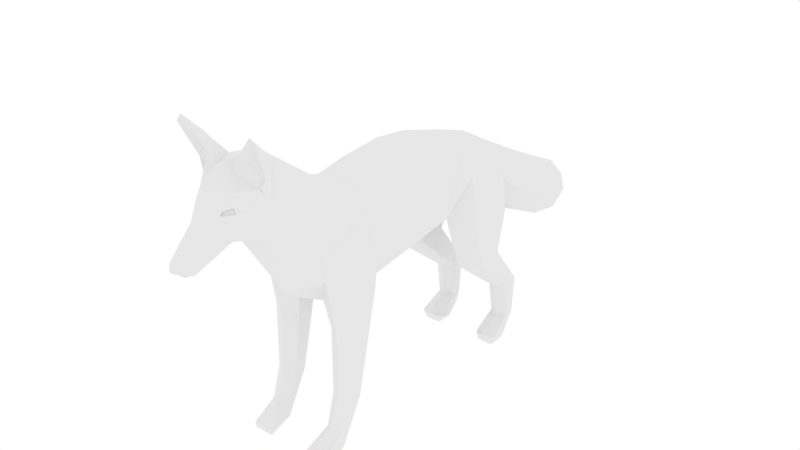 # Source: Fox1.blend  (saved by Blender 2.78.0; exported with 4.5.12 LTS)
import bpy
from mathutils import Matrix  # noqa: F401  (used for matrix-valued properties, if any)

bpy.ops.wm.read_factory_settings(use_empty=True)
scene = bpy.context.scene
scene.name = 'Scene'

# ---- collections
col_collection_2 = bpy.data.collections.new('Collection 2'); scene.collection.children.link(col_collection_2)

# ---- world
world_world = bpy.data.worlds.new('World'); scene.world = world_world
world_world.color = (1.0, 1.0, 1.0)
world_world.use_sun_shadow = False
world_world.sun_shadow_jitter_overblur = 0.0
world_world.cycles.sampling_method = 'MANUAL'

# ---- meshes
me_cylinder_003 = bpy.data.meshes.new('Cylinder.003')
me_cylinder_003.from_pydata([(-0.1542, -22.76, 17.22), (-3.292, 15.7, -2.121), (-4.158, 15.2, -2.121), (-4.407, 15.13, 1.834), (-4.158, 14.16, -2.382), (-3.292, 13.68, -2.152), (-3.285, 13.34, 1.157), (-2.426, 14.2, -2.121), (-2.426, 15.2, -2.121), (-2.152, 15.11, 1.876), (-1.33, 7.369, 11.64), (-5.153, 7.311, 10.57), (-5.325, 11.47, 10.96), (-3.344, 14.12, 11.65), (-2.151, 13.97, 1.32), (-4.405, 13.94, 1.342), (-3.292, 15.74, 2.005), (-4.525, 7.342, 15.71), (-3.254, 5.158, 12.05), (-1.579, 13.77, 11.22), (-2.245, 11.22, 17.11), (-3.442, 7.358, 17.96), (-1.785, 13.85, 14.61), (0.0, 13.17, 11.3), (-5.042, 2.735, 13.22), (-5.124, 0.7223, 17.0), (-2.758, 2.756, 18.88), (-1.531, -0.6659, 9.511), (-1.174, -5.671, 8.929), (-3.284, -9.864, -4.69), (-3.292, -9.633, 0.3772), (-2.273, -7.87, 0.3322), (-3.492, -5.373, 10.48), (-4.719, -8.605, 6.477), (-4.926, -6.402, 10.7), (-4.955, -9.101, 11.74), (-1.483, -6.788, 9.494), (-4.444, -5.601, 12.92), (-2.349, -5.225, 18.24), (-4.902, -7.608, 13.93), (-3.91, -6.321, 16.37), (-3.275, -11.25, 15.21), (-2.028, -9.033, 19.5), (-2.002, -14.26, 16.09), (-1.398, -13.62, 23.27), (-2.264, -16.1, 18.05), (-3.21, -10.69, 18.33), (-3.352, -10.65, 12.34), (-1.448, -18.31, 18.44), (-0.8316, -22.44, 17.61), (-1.545, -19.33, 18.95), (-1.229, -19.83, 19.82), (-0.8399, -21.53, 16.79), (-0.7632, -17.38, 23.74), (-2.893, -16.45, 20.71), (-3.32, -16.59, 22.28), (-1.153, -15.55, 23.58), (-3.472, -16.15, 21.91), (-2.698, -13.18, 21.0), (-4.235, -10.03, -4.042), (-4.209, -12.46, -4.014), (-2.058, -12.38, -4.014), (-4.297, -12.26, -4.738), (-3.156, -12.47, -3.878), (-2.582, -12.06, -4.93), (-2.366, -9.943, -3.93), (-3.544, 15.25, -3.297), (-4.271, 13.55, -4.353), (-3.391, 11.37, -3.516), (-2.015, 12.52, -3.889), (-2.284, 13.45, -4.391), (-3.292, 13.93, -4.578), (-4.443, 11.82, -3.744), (-2.471, 11.67, -3.745), (-4.062, 11.96, -4.644), (-2.407, 14.81, -3.251), (-2.484, 11.95, -4.582), (-2.418, -16.77, 24.31), (-4.294, -17.82, 26.36), (-3.625, -17.96, 27.17), (-3.577, -16.6, 23.38), (-0.7115, -16.13, 24.31), (-3.36, -16.14, 25.32), (-4.028, -16.4, 24.45), (-2.98, -16.78, 22.54), (-3.064, -16.48, 23.0), (-2.866, -14.6, 18.96), (-0.1351, -23.07, 17.52), (-0.1542, -22.76, 17.22), (-3.214, -16.71, 22.44), (-2.827, -16.52, 24.09), (-3.017, -16.55, 24.2), (-3.041, -16.92, 25.17), (-2.621, -17.13, 20.93), (0.0, 11.68, 17.47), (0.0, 7.538, 18.79), (0.0, 15.21, 15.48), (0.0, 7.586, 11.3), (0.0, 2.563, 19.63), (0.0, -5.941, 18.96), (0.0, -5.667, 8.722), (0.0, -8.169, 19.76), (0.0, -13.94, 24.12), (0.0, -11.76, 10.34), (0.05135, -21.69, 16.38), (0.0, -20.56, 20.15), (0.0, -16.4, 17.52), (0.0, -19.74, 21.66), (0.0, -23.12, 17.46), (0.0, -18.22, 17.84), (0.0, -17.01, 24.37), (0.0, -9.1, 8.764), (0.0, -18.04, 23.97), (0.0, -23.12, 17.66), (0.0, -22.76, 17.16), (-3.292, -7.284, 0.3055), (-4.31, -7.87, 0.3323), (-4.308, -9.047, 0.3566), (-2.275, -9.047, 0.3566), (-3.295, -10.59, -2.369), (-2.485, -10.1, -2.496), (-4.109, -10.12, -2.563), (-3.294, -9.43, 6.433), (-1.396, -8.992, 9.147), (-1.868, -8.607, 6.418), (-1.867, 11.03, 6.607), (-5.013, 8.54, 6.195), (-3.289, 12.3, 6.75), (-1.871, 8.535, 6.19), (-5.026, 10.98, 6.671), (-3.296, 7.235, 6.053), (-4.104, 11.96, 15.98), (-2.199, 13.81, 13.09), (0.0, -0.7097, 9.272), (-1.506, -0.7095, 9.497), (-1.549, -0.708, 9.52), (-1.528, -0.7089, 9.506), (-1.71, 18.1, 7.393), (-1.975, 18.21, 11.74), (0.0, 17.33, 7.501), (0.0, 19.95, 12.86), (-2.506, 18.16, 9.798), (-1.704, 22.42, 5.307), (-1.965, 22.53, 9.597), (0.0, 21.66, 5.413), (0.0, 24.24, 10.7), (-2.488, 22.48, 7.679), (-1.617, 26.08, 4.678), (-1.83, 26.82, 8.172), (0.0, 27.59, 5.047), (0.0, 27.65, 9.074), (-2.258, 26.89, 6.605), (0.0, 28.39, 6.606), (-1.255, 27.97, 7.702), (0.0, 28.36, 6.678), (-1.886, -18.23, 21.24), (-1.753, -18.36, 21.27), (-2.041, -18.3, 20.83), (-1.335, -19.14, 20.79), (-1.3, -19.01, 21.07), (-1.128, -18.93, 21.13), (-1.163, -19.06, 20.85), (-1.869, -18.22, 20.88), (-1.581, -18.28, 21.33), (-1.714, -18.15, 21.29), (-1.634, -11.91, 21.86), (-0.6259, -13.8, 23.74), (-2.407, -10.69, 19.77), (-1.145, -19.28, 21.41), (-2.795, -17.01, 21.68), (0.0, -19.07, 22.8), (-1.279, -18.6, 22.39)], [], [(114, 104, 108), (114, 108, 0), (126, 11, 12, 129), (127, 129, 12, 13), (1, 8, 7, 5, 4, 2), (128, 10, 18, 130), (128, 125, 19, 10), (125, 127, 13, 19), (126, 130, 18, 11), (21, 95, 94, 20), (17, 21, 131), (19, 13, 131, 22, 132), (21, 26, 98, 95), (10, 23, 97), (10, 27, 24, 18), (21, 17, 24, 25), (26, 38, 99, 98), (21, 25, 26), (35, 39, 37, 34), (24, 37, 25), (27, 135, 32, 24), (24, 32, 37), (32, 28, 36), (32, 135, 136, 28), (25, 40, 38), (42, 101, 99), (46, 58, 165, 167, 42), (32, 34, 37), (47, 123, 103), (35, 47, 41), (35, 41, 39), (40, 39, 41, 46), (42, 165, 166, 102, 101), (47, 43, 41), (106, 43, 103), (41, 86, 58, 46), (109, 104, 52, 48), (106, 45, 43), (49, 51, 50), (48, 106, 109), (49, 52, 104, 88, 87), (104, 114, 88), (49, 87, 113, 105, 51), (53, 112, 110), (49, 50, 52), (44, 58, 57, 56), (84, 55, 54, 93, 169), (110, 102, 166, 44, 56, 81), (84, 53, 89), (121, 60, 63, 119), (106, 48, 45), (45, 54, 86), (65, 61, 64), (119, 61, 120), (121, 59, 62, 60), (29, 62, 59), (65, 64, 29), (119, 63, 61), (40, 42, 38), (61, 65, 120), (36, 28, 123), (4, 72, 68, 5), (1, 8, 75, 66), (71, 70, 76, 74), (7, 69, 70, 75, 8), (75, 70, 71, 66), (2, 66, 67, 72), (68, 7, 5), (72, 4, 2), (83, 78, 79, 82), (66, 71, 67), (92, 91, 90, 77), (57, 55, 80, 83), (81, 53, 110), (56, 57, 83, 82), (84, 169, 171, 53), (80, 55, 84, 85), (84, 53, 85), (30, 122, 33, 117), (80, 85, 90, 91), (86, 57, 58), (86, 54, 57), (88, 108, 87), (87, 108, 113), (114, 108, 88), (53, 79, 92, 77), (89, 55, 84), (45, 48, 50), (43, 86, 41), (124, 47, 122), (31, 36, 124), (116, 34, 32, 115), (30, 118, 124, 122), (33, 34, 116), (31, 115, 32, 36), (116, 59, 121, 117), (31, 124, 118), (117, 33, 116), (65, 29, 115, 31), (120, 65, 31, 118), (119, 120, 118, 30), (117, 121, 119, 30), (115, 29, 59, 116), (33, 122, 47, 35), (123, 47, 124), (9, 8, 1, 16), (36, 123, 124), (14, 7, 8, 9), (5, 7, 14, 6), (4, 5, 6, 15), (3, 2, 4, 15), (1, 2, 3, 16), (9, 125, 128, 14), (14, 128, 130, 6), (3, 15, 126, 129), (15, 6, 130, 126), (16, 127, 125, 9), (16, 3, 129, 127), (11, 17, 131, 12), (18, 17, 11), (12, 131, 13), (20, 94, 96, 22), (20, 22, 131), (19, 23, 10), (131, 21, 20), (17, 18, 24), (26, 25, 38), (27, 134, 136), (25, 37, 40), (111, 103, 123), (40, 46, 42), (103, 43, 47), (43, 45, 86), (52, 50, 48), (105, 107, 51), (93, 54, 45), (55, 57, 54), (81, 79, 53), (29, 64, 62), (62, 64, 61, 63, 60), (37, 39, 40), (38, 42, 99), (1, 66, 2), (69, 68, 73), (69, 76, 70), (71, 74, 67), (67, 74, 72), (69, 73, 76), (76, 73, 68, 72, 74), (68, 69, 7), (83, 80, 78), (79, 78, 92), (56, 82, 79, 81), (85, 53, 77, 90), (50, 93, 45), (78, 80, 91, 92), (50, 51, 93), (93, 51, 168, 156, 159, 158, 157, 155), (34, 33, 35), (97, 133, 134, 27, 10), (136, 135, 27), (100, 111, 123, 28), (28, 136, 27, 134, 133, 100), (23, 19, 137, 139), (22, 96, 140, 138), (132, 22, 138, 141), (19, 132, 141, 137), (138, 140, 145, 143), (139, 137, 142, 144), (137, 141, 146, 142), (141, 138, 143, 146), (143, 145, 150, 148), (144, 142, 147, 149), (142, 146, 151, 147), (146, 143, 148, 151), (148, 150, 153), (147, 151, 149), (151, 152, 149), (152, 151, 153, 154), (153, 151, 148), (154, 153, 150), (156, 155, 164, 163), (157, 158, 161, 162), (159, 156, 163, 160), (155, 157, 162, 164), (158, 159, 160, 161), (160, 163, 164, 162, 161), (166, 165, 44), (42, 167, 165), (58, 44, 165), (168, 51, 107), (170, 112, 53, 171), (107, 170, 171, 168), (171, 169, 93, 155, 156, 168)])
_uv = me_cylinder_003.uv_layers.new(name='UVMap')
_uv.uv.foreach_set('vector', [0.02518, 0.9787, 0.0253, 0.9786, 0.02516, 0.9787, 0.06339, 0.03691, 0.06234, 0.03691, 0.0633, 0.03654, 0.02555, 0.9755, 0.02554, 0.9755, 0.02555, 0.9755, 0.02555, 0.9755, 0.02555, 0.9755, 0.02555, 0.9755, 0.02555, 0.9755, 0.02555, 0.9755, 0.06649, 0.02844, 0.06649, 0.03072, 0.06451, 0.03186, 0.0625, 0.03074, 0.06234, 0.02843, 0.06451, 0.0273, 0.02555, 0.9755, 0.02555, 0.9755, 0.02554, 0.9755, 0.02555, 0.9755, 0.02555, 0.9755, 0.02555, 0.9755, 0.02555, 0.9755, 0.02555, 0.9755, 0.02555, 0.9755, 0.02555, 0.9755, 0.02555, 0.9755, 0.02555, 0.9755, 0.02555, 0.9755, 0.02555, 0.9755, 0.02554, 0.9755, 0.02554, 0.9755, 0.02554, 0.9755, 0.02555, 0.9754, 0.02555, 0.9755, 0.02555, 0.9755, 0.02554, 0.9755, 0.02554, 0.9755, 0.02555, 0.9755, 0.02555, 0.9755, 0.02555, 0.9755, 0.02555, 0.9755, 0.02555, 0.9755, 0.02555, 0.9755, 0.02554, 0.9755, 0.02552, 0.9755, 0.02554, 0.9754, 0.02555, 0.9754, 0.02555, 0.9755, 0.02555, 0.9755, 0.02555, 0.9755, 0.02555, 0.9755, 0.02555, 0.9755, 0.02552, 0.9755, 0.02554, 0.9755, 0.02554, 0.9755, 0.02554, 0.9755, 0.02552, 0.9755, 0.02548, 0.9755, 0.02552, 0.9755, 0.02536, 0.9755, 0.02544, 0.9753, 0.02554, 0.9754, 0.02554, 0.9755, 0.02548, 0.9755, 0.02552, 0.9755, 0.02544, 0.9757, 0.02537, 0.9756, 0.02543, 0.9756, 0.02547, 0.9756, 0.02552, 0.9755, 0.02543, 0.9756, 0.02548, 0.9755, 0.02555, 0.9755, 0.02555, 0.9755, 0.0255, 0.9756, 0.02552, 0.9755, 0.02552, 0.9755, 0.0255, 0.9756, 0.02543, 0.9756, 0.0255, 0.9756, 0.02557, 0.9755, 0.02555, 0.9756, 0.0255, 0.9756, 0.02555, 0.9755, 0.02555, 0.9755, 0.02557, 0.9755, 0.02548, 0.9755, 0.02531, 0.9756, 0.02536, 0.9755, 0.02495, 0.9755, 0.02535, 0.9753, 0.02544, 0.9753, 0.02478, 0.9758, 0.02368, 0.9763, 0.02371, 0.9758, 0.02449, 0.9758, 0.02495, 0.9755, 0.0255, 0.9756, 0.02547, 0.9756, 0.02543, 0.9756, 0.02542, 0.9757, 0.02557, 0.9756, 0.02564, 0.9756, 0.02544, 0.9757, 0.02542, 0.9757, 0.02519, 0.9759, 0.02544, 0.9757, 0.02519, 0.9759, 0.02537, 0.9756, 0.02531, 0.9756, 0.02537, 0.9756, 0.02519, 0.9759, 0.02478, 0.9758, 0.02495, 0.9755, 0.02371, 0.9758, 0.02302, 0.9756, 0.02307, 0.9753, 0.02535, 0.9753, 0.02542, 0.9757, 0.02519, 0.9762, 0.02519, 0.9759, 0.02599, 0.9764, 0.02519, 0.9762, 0.02564, 0.9756, 0.02519, 0.9759, 0.02426, 0.9767, 0.02368, 0.9763, 0.02478, 0.9758, 0.02601, 0.9776, 0.0253, 0.9786, 0.02518, 0.9786, 0.02509, 0.9778, 0.02599, 0.9764, 0.02478, 0.9769, 0.02519, 0.9762, 0.02506, 0.9788, 0.02377, 0.9791, 0.02443, 0.9786, 0.02509, 0.9778, 0.02599, 0.9764, 0.02601, 0.9776, 0.02506, 0.9788, 0.02518, 0.9786, 0.0253, 0.9786, 0.02517, 0.9787, 0.02517, 0.9787, 0.0253, 0.9786, 0.02518, 0.9787, 0.02517, 0.9787, 0.02506, 0.9788, 0.02517, 0.9787, 0.02518, 0.9787, 0.0241, 0.9795, 0.02377, 0.9791, 0.06239, 0.03741, 0.01821, 0.9852, 0.06239, 0.03741, 0.02506, 0.9788, 0.02443, 0.9786, 0.02518, 0.9786, 0.02296, 0.976, 0.02368, 0.9763, 0.02256, 0.9775, 0.02169, 0.9765, 0.02194, 0.9781, 0.02219, 0.9779, 0.02311, 0.9775, 0.02283, 0.9778, 0.0223, 0.978, 0.01849, 0.9773, 0.02307, 0.9753, 0.02302, 0.9756, 0.02296, 0.976, 0.02169, 0.9765, 0.02045, 0.9765, 0.06239, 0.03741, 0.06239, 0.03741, 0.06236, 0.03741, 0.02556, 0.9756, 0.02556, 0.9756, 0.02556, 0.9756, 0.02556, 0.9756, 0.02599, 0.9764, 0.02509, 0.9778, 0.02478, 0.9769, 0.02478, 0.9769, 0.02311, 0.9775, 0.02426, 0.9767, 0.02556, 0.9756, 0.02556, 0.9756, 0.02556, 0.9756, 0.02556, 0.9756, 0.02556, 0.9756, 0.02556, 0.9756, 0.02556, 0.9756, 0.02556, 0.9756, 0.02556, 0.9756, 0.02556, 0.9756, 0.02556, 0.9756, 0.02556, 0.9756, 0.02556, 0.9756, 0.02556, 0.9756, 0.02556, 0.9756, 0.02556, 0.9756, 0.02556, 0.9756, 0.02556, 0.9756, 0.02556, 0.9756, 0.02531, 0.9756, 0.02495, 0.9755, 0.02536, 0.9755, 0.02556, 0.9756, 0.02556, 0.9756, 0.02556, 0.9756, 0.02555, 0.9756, 0.02557, 0.9755, 0.02557, 0.9756, 0.06982, 0.003111, 0.0661, 0.001709, 0.06234, 2.921e-05, 0.06718, 0.003392, 0.07956, 0.01263, 0.07099, 0.01263, 0.06972, 0.007931, 0.07292, 0.007044, 0.06804, 0.004374, 0.06688, 0.004718, 0.06509, 0.002791, 0.06554, 0.002021, 0.06687, 0.008672, 0.06545, 0.003713, 0.06688, 0.004718, 0.06972, 0.007931, 0.07099, 0.01263, 0.06972, 0.007931, 0.06688, 0.004718, 0.06804, 0.004374, 0.07292, 0.007044, 0.07719, 0.004828, 0.07292, 0.007044, 0.06756, 0.003292, 0.0661, 0.001709, 0.06234, 2.921e-05, 0.06687, 0.008672, 0.06718, 0.003392, 0.0661, 0.001709, 0.06982, 0.003111, 0.07719, 0.004828, 0.02136, 0.9778, 0.02085, 0.9777, 0.0208, 0.9778, 0.02114, 0.9775, 0.07292, 0.007044, 0.06804, 0.004374, 0.06756, 0.003292, 0.02085, 0.9777, 0.02153, 0.9779, 0.02164, 0.9781, 0.02036, 0.9796, 0.02256, 0.9775, 0.02219, 0.9779, 0.02153, 0.9779, 0.02136, 0.9778, 0.02045, 0.9765, 0.02018, 0.9777, 0.01849, 0.9773, 0.02169, 0.9765, 0.02256, 0.9775, 0.02136, 0.9778, 0.02114, 0.9775, 0.02163, 0.9784, 0.0223, 0.978, 0.02143, 0.9801, 0.02052, 0.98, 0.02153, 0.9779, 0.02219, 0.9779, 0.02198, 0.9782, 0.02164, 0.9781, 0.02173, 0.9785, 0.02036, 0.9796, 0.02164, 0.9781, 0.02556, 0.9756, 0.02554, 0.9756, 0.02553, 0.9756, 0.02556, 0.9756, 0.02153, 0.9779, 0.02164, 0.9781, 0.02164, 0.9781, 0.02153, 0.9779, 0.02426, 0.9767, 0.02256, 0.9775, 0.02368, 0.9763, 0.02426, 0.9767, 0.02311, 0.9775, 0.02256, 0.9775, 0.02517, 0.9787, 0.02516, 0.9787, 0.02517, 0.9787, 0.02517, 0.9787, 0.02516, 0.9787, 0.02518, 0.9787, 0.02518, 0.9787, 0.02516, 0.9787, 0.02517, 0.9787, 0.02018, 0.9777, 0.0208, 0.9778, 0.0208, 0.9778, 0.02018, 0.9777, 0.06236, 0.03741, 0.06234, 0.03741, 0.06237, 0.03741, 0.02478, 0.9769, 0.02509, 0.9778, 0.02443, 0.9786, 0.02519, 0.9762, 0.02426, 0.9767, 0.02519, 0.9759, 0.02556, 0.9756, 0.02542, 0.9757, 0.02554, 0.9756, 0.02556, 0.9756, 0.02555, 0.9756, 0.02556, 0.9756, 0.02556, 0.9756, 0.02547, 0.9756, 0.0255, 0.9756, 0.02556, 0.9756, 0.02556, 0.9756, 0.02556, 0.9756, 0.02556, 0.9756, 0.02554, 0.9756, 0.02553, 0.9756, 0.02547, 0.9756, 0.02556, 0.9756, 0.02556, 0.9756, 0.02556, 0.9756, 0.0255, 0.9756, 0.02555, 0.9756, 0.02556, 0.9756, 0.02556, 0.9756, 0.02556, 0.9756, 0.02556, 0.9756, 0.02556, 0.9756, 0.02556, 0.9756, 0.02556, 0.9756, 0.02556, 0.9756, 0.02553, 0.9756, 0.02556, 0.9756, 0.02556, 0.9756, 0.02556, 0.9756, 0.02556, 0.9756, 0.02556, 0.9756, 0.02556, 0.9756, 0.02556, 0.9756, 0.02556, 0.9756, 0.02556, 0.9756, 0.02556, 0.9756, 0.02556, 0.9756, 0.02556, 0.9756, 0.02556, 0.9756, 0.02556, 0.9756, 0.02556, 0.9756, 0.02556, 0.9756, 0.02556, 0.9756, 0.02556, 0.9756, 0.02556, 0.9756, 0.02556, 0.9756, 0.02556, 0.9756, 0.02553, 0.9756, 0.02554, 0.9756, 0.02542, 0.9757, 0.02544, 0.9757, 0.02557, 0.9756, 0.02542, 0.9757, 0.02556, 0.9756, 0.02555, 0.9755, 0.02555, 0.9755, 0.02555, 0.9755, 0.02555, 0.9755, 0.02555, 0.9756, 0.02557, 0.9756, 0.02556, 0.9756, 0.02555, 0.9755, 0.02555, 0.9755, 0.02555, 0.9755, 0.02555, 0.9755, 0.02555, 0.9755, 0.02555, 0.9755, 0.02555, 0.9755, 0.02555, 0.9755, 0.02555, 0.9755, 0.02555, 0.9755, 0.02555, 0.9755, 0.02555, 0.9755, 0.02555, 0.9755, 0.02555, 0.9755, 0.02555, 0.9755, 0.02555, 0.9755, 0.02555, 0.9755, 0.02555, 0.9755, 0.02555, 0.9755, 0.02555, 0.9755, 0.02555, 0.9755, 0.02555, 0.9755, 0.02555, 0.9755, 0.02555, 0.9755, 0.02555, 0.9755, 0.02555, 0.9755, 0.02555, 0.9755, 0.02555, 0.9755, 0.02555, 0.9755, 0.02555, 0.9755, 0.02555, 0.9755, 0.02555, 0.9755, 0.02555, 0.9755, 0.02555, 0.9755, 0.02555, 0.9755, 0.02555, 0.9755, 0.02555, 0.9755, 0.02555, 0.9755, 0.02555, 0.9755, 0.02555, 0.9755, 0.02555, 0.9755, 0.02555, 0.9755, 0.02555, 0.9755, 0.02555, 0.9755, 0.02554, 0.9755, 0.02554, 0.9755, 0.02555, 0.9755, 0.02555, 0.9755, 0.02554, 0.9755, 0.02554, 0.9755, 0.02554, 0.9755, 0.02555, 0.9755, 0.02555, 0.9755, 0.02555, 0.9755, 0.02555, 0.9755, 0.02555, 0.9755, 0.02555, 0.9755, 0.02555, 0.9755, 0.02555, 0.9755, 0.02555, 0.9755, 0.02555, 0.9755, 0.02555, 0.9755, 0.02555, 0.9755, 0.02555, 0.9755, 0.02555, 0.9755, 0.02554, 0.9755, 0.02555, 0.9755, 0.02554, 0.9755, 0.02554, 0.9755, 0.02552, 0.9755, 0.02552, 0.9755, 0.02548, 0.9755, 0.02536, 0.9755, 0.02555, 0.9755, 0.02555, 0.9755, 0.02555, 0.9755, 0.02548, 0.9755, 0.02543, 0.9756, 0.02531, 0.9756, 0.02564, 0.9755, 0.02564, 0.9756, 0.02557, 0.9756, 0.02531, 0.9756, 0.02478, 0.9758, 0.02495, 0.9755, 0.02564, 0.9756, 0.02519, 0.9762, 0.02542, 0.9757, 0.02519, 0.9762, 0.02478, 0.9769, 0.02426, 0.9767, 0.02518, 0.9786, 0.02443, 0.9786, 0.02509, 0.9778, 0.0241, 0.9795, 0.02171, 0.9813, 0.02377, 0.9791, 0.02283, 0.9778, 0.02311, 0.9775, 0.02478, 0.9769, 0.02219, 0.9779, 0.02256, 0.9775, 0.02311, 0.9775, 0.02045, 0.9765, 0.0208, 0.9778, 0.02018, 0.9777, 0.02556, 0.9756, 0.02556, 0.9756, 0.02556, 0.9756, 0.02556, 0.9756, 0.02556, 0.9756, 0.02556, 0.9756, 0.02556, 0.9756, 0.02556, 0.9756, 0.02543, 0.9756, 0.02537, 0.9756, 0.02531, 0.9756, 0.02536, 0.9755, 0.02495, 0.9755, 0.02544, 0.9753, 0.07956, 0.01263, 0.07292, 0.007044, 0.07719, 0.004828, 0.06545, 0.003713, 0.06234, 2.921e-05, 0.06388, 0.002628, 0.06545, 0.003713, 0.06509, 0.002791, 0.06688, 0.004718, 0.06804, 0.004374, 0.06554, 0.002021, 0.06756, 0.003292, 0.06756, 0.003292, 0.06554, 0.002021, 0.06547, 0.00213, 0.06545, 0.003713, 0.06388, 0.002628, 0.06509, 0.002791, 0.06509, 0.002791, 0.06388, 0.002628, 0.06234, 2.921e-05, 0.06547, 0.00213, 0.06554, 0.002021, 0.06234, 2.921e-05, 0.06545, 0.003713, 0.06687, 0.008672, 0.02136, 0.9778, 0.02153, 0.9779, 0.02085, 0.9777, 0.0208, 0.9778, 0.02085, 0.9777, 0.0208, 0.9778, 0.02169, 0.9765, 0.02114, 0.9775, 0.0208, 0.9778, 0.02045, 0.9765, 0.02164, 0.9781, 0.02036, 0.9796, 0.02036, 0.9796, 0.02164, 0.9781, 0.02443, 0.9786, 0.02283, 0.9778, 0.02478, 0.9769, 0.02085, 0.9777, 0.02153, 0.9779, 0.02153, 0.9779, 0.02085, 0.9777, 0.02443, 0.9786, 0.02377, 0.9791, 0.02283, 0.9778, 0.02283, 0.9778, 0.02377, 0.9791, 0.02208, 0.9801, 0.0223, 0.9794, 0.02246, 0.9798, 0.02276, 0.9797, 0.0228, 0.9789, 0.02235, 0.9793, 0.02547, 0.9756, 0.02553, 0.9756, 0.02544, 0.9757, 0.02555, 0.9755, 0.02559, 0.9755, 0.02555, 0.9755, 0.02555, 0.9755, 0.02555, 0.9755, 0.02555, 0.9755, 0.02555, 0.9755, 0.02555, 0.9755, 0.0, 0.0, 0.02564, 0.9755, 0.02557, 0.9756, 0.0, 0.0, 0.0, 0.0, 0.0, 0.0, 0.0, 0.0, 0.0, 0.0, 0.0, 0.0, 0.0, 0.0, 0.02555, 0.9755, 0.02555, 0.9755, 0.02555, 0.9755, 0.02555, 0.9755, 0.02555, 0.9755, 0.02555, 0.9755, 0.02555, 0.9755, 0.02555, 0.9755, 0.02555, 0.9755, 0.02555, 0.9755, 0.02555, 0.9755, 0.02555, 0.9755, 0.02555, 0.9755, 0.02555, 0.9755, 0.02555, 0.9755, 0.02555, 0.9755, 0.02555, 0.9755, 0.02555, 0.9755, 0.02555, 0.9755, 0.02555, 0.9755, 0.02555, 0.9755, 0.02555, 0.9755, 0.02555, 0.9755, 0.02555, 0.9755, 0.02555, 0.9755, 0.02555, 0.9755, 0.02555, 0.9755, 0.02555, 0.9755, 0.02555, 0.9755, 0.02555, 0.9755, 0.02555, 0.9755, 0.02555, 0.9755, 0.02555, 0.9755, 0.02555, 0.9755, 0.02555, 0.9755, 0.02555, 0.9755, 0.02555, 0.9755, 0.02555, 0.9755, 0.02555, 0.9755, 0.02555, 0.9755, 0.02555, 0.9755, 0.02555, 0.9755, 0.02555, 0.9755, 0.02555, 0.9755, 0.02555, 0.9755, 0.02555, 0.9755, 0.02555, 0.9755, 0.02555, 0.9755, 0.02555, 0.9755, 0.02555, 0.9755, 0.02555, 0.9755, 0.02555, 0.9755, 0.02555, 0.9755, 0.02555, 0.9755, 0.02555, 0.9755, 0.02555, 0.9755, 0.02555, 0.9755, 0.02555, 0.9755, 0.02555, 0.9755, 0.02555, 0.9755, 0.02555, 0.9755, 0.02555, 0.9755, 0.02555, 0.9755, 0.02555, 0.9755, 0.02555, 0.9755, 0.02555, 0.9755, 0.02555, 0.9755, 0.0223, 0.9794, 0.02235, 0.9793, 0.02235, 0.9793, 0.0223, 0.9794, 0.0228, 0.9789, 0.02276, 0.9797, 0.02276, 0.9797, 0.0228, 0.9789, 0.02246, 0.9798, 0.0223, 0.9794, 0.0223, 0.9794, 0.02246, 0.9798, 0.02235, 0.9793, 0.0228, 0.9789, 0.0228, 0.9789, 0.02235, 0.9793, 0.02276, 0.9797, 0.02246, 0.9798, 0.02246, 0.9798, 0.02276, 0.9797, 0.02246, 0.9798, 0.0223, 0.9794, 0.02235, 0.9793, 0.0228, 0.9789, 0.02276, 0.9797, 0.02302, 0.9756, 0.02371, 0.9758, 0.02296, 0.976, 0.02495, 0.9755, 0.02449, 0.9758, 0.02371, 0.9758, 0.02368, 0.9763, 0.02296, 0.976, 0.02371, 0.9758, 0.02208, 0.9801, 0.02377, 0.9791, 0.02171, 0.9813, 0.0, 0.0, 0.01821, 0.9852, 0.02052, 0.98, 0.02143, 0.9801, 0.02171, 0.9813, 0.0, 0.0, 0.02143, 0.9801, 0.02208, 0.9801, 0.02143, 0.9801, 0.0223, 0.978, 0.02283, 0.9778, 0.02235, 0.9793, 0.0223, 0.9794, 0.02208, 0.9801])
me_cylinder_003.use_remesh_preserve_volume = False
me_cylinder_003.use_remesh_preserve_attributes = False
me_cylinder_003.use_mirror_vertex_groups = False
me_cylinder_003.update()

# ---- objects
ob_cylinder_002 = bpy.data.objects.new('Cylinder.002', me_cylinder_003)

# ---- transforms, parenting, visibility, modifiers, constraints
ob_cylinder_002.location = (-0.1649, -0.2086, 0.7842)
ob_cylinder_002.scale = (0.1648, 0.1648, 0.1648)
ob_cylinder_002.lineart.crease_threshold = 0.0
_vg = ob_cylinder_002.vertex_groups.new(name='Bone')
_vg = ob_cylinder_002.vertex_groups.new(name='Bone.002')
_vg = ob_cylinder_002.vertex_groups.new(name='Bone.013')
_vg = ob_cylinder_002.vertex_groups.new(name='Bone.006')
_vg = ob_cylinder_002.vertex_groups.new(name='Bone.005')
_vg = ob_cylinder_002.vertex_groups.new(name='Bone.004')
_vg = ob_cylinder_002.vertex_groups.new(name='Bone.009')
_vg = ob_cylinder_002.vertex_groups.new(name='Bone.008')
_vg = ob_cylinder_002.vertex_groups.new(name='Bone.007')
_vg = ob_cylinder_002.vertex_groups.new(name='Bone.014')
_vg = ob_cylinder_002.vertex_groups.new(name='Bone.015')
_vg = ob_cylinder_002.vertex_groups.new(name='Bone.001')
_vg = ob_cylinder_002.vertex_groups.new(name='Bone.003')
_vg = ob_cylinder_002.vertex_groups.new(name='Bone.016')
_vg = ob_cylinder_002.vertex_groups.new(name='Bone.017')
_vg = ob_cylinder_002.vertex_groups.new(name='Bone.018')
_vg = ob_cylinder_002.vertex_groups.new(name='Bone.020')
_vg = ob_cylinder_002.vertex_groups.new(name='Bone.021')
_vg = ob_cylinder_002.vertex_groups.new(name='Bone.022')
_vg = ob_cylinder_002.vertex_groups.new(name='Bone.012')
_vg = ob_cylinder_002.vertex_groups.new(name='Bone.019')
_vg = ob_cylinder_002.vertex_groups.new(name='Bone.010')
_vg = ob_cylinder_002.vertex_groups.new(name='Bone.023')
_vg = ob_cylinder_002.vertex_groups.new(name='Bone.011')
_vg = ob_cylinder_002.vertex_groups.new(name='Bone.024')
_m = ob_cylinder_002.modifiers.new('Mirror', 'MIRROR')
_m.use_clip = True

# ---- collection membership
col_collection_2.objects.link(ob_cylinder_002)

# ---- scene / render settings (as saved in the file)
scene.frame_start = 1; scene.frame_end = 250; scene.frame_set(0)
scene.render.engine = 'CYCLES'
scene.render.resolution_percentage = 50
scene.render.dither_intensity = 0.0
scene.cycles.use_denoising = False
scene.cycles.samples = 128
scene.cycles.sampling_pattern = 'TABULATED_SOBOL'
scene.cycles.light_sampling_threshold = 0.0
scene.cycles.use_adaptive_sampling = False
scene.cycles.use_light_tree = False
scene.cycles.blur_glossy = 0.0
scene.cycles.sample_clamp_indirect = 0.0
scene.view_settings.view_transform = 'Standard'
bpy.context.view_layer.update()

# ---- added for rendering (the .blend has no active camera): camera
cam_auto = bpy.data.cameras.new('AutoCamera')
cam_auto.lens = 50.0
cam_auto.sensor_width = 36.0
cam_auto.clip_end = 1000.0
ob_auto_camera = bpy.data.objects.new('AutoCamera', cam_auto)
scene.collection.objects.link(ob_auto_camera)
ob_auto_camera.location = (9.23133, -11.0502, 10.1342)
ob_auto_camera.rotation_euler = (1.09748, -7.21219e-08, 0.694738)
scene.camera = ob_auto_camera
bpy.context.view_layer.update()
